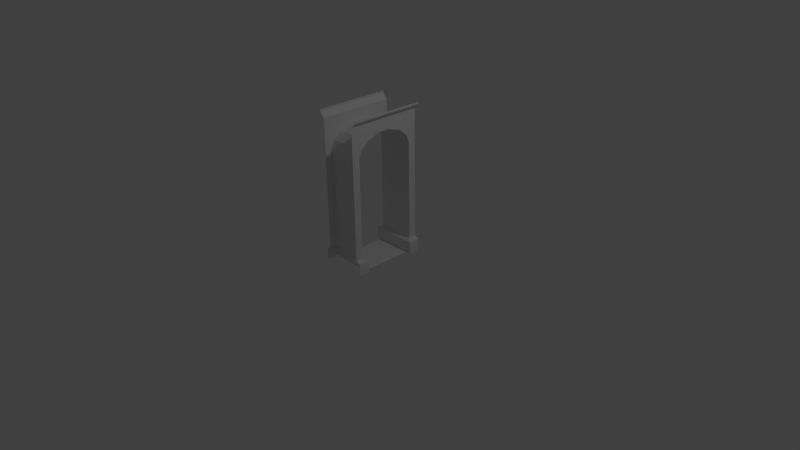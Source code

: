 # Source: Door.blend  (saved by Blender 2.69.10; exported with 4.5.12 LTS)
import bpy
from mathutils import Matrix  # noqa: F401  (used for matrix-valued properties, if any)

bpy.ops.wm.read_factory_settings(use_empty=True)
scene = bpy.context.scene
scene.name = 'Scene'

# ---- collections
col_collection_1 = bpy.data.collections.new('Collection 1'); scene.collection.children.link(col_collection_1)

# ---- materials (node trees are filled in below, after node groups)
mat_material = bpy.data.materials.new('Material')
mat_material.alpha_threshold = 0.0
mat_material.use_transparent_shadow = False
mat_material.roughness = 0.5
mat_material.line_color = (0.0, 0.0, 0.0, 1.0)

# ---- material node trees

# ---- world
world_world = bpy.data.worlds.new('World'); scene.world = world_world
world_world.color = (0.05088, 0.05088, 0.05088)
world_world.use_sun_shadow = False
world_world.sun_shadow_jitter_overblur = 0.0
world_world.cycles.sampling_method = 'MANUAL'
world_world.cycles.sample_map_resolution = 256

# ---- cameras
cam_camera = bpy.data.cameras.new('Camera')
cam_camera.clip_end = 100.0
cam_camera.lens = 35.0
cam_camera.sensor_width = 32.0
cam_camera.sensor_height = 18.0
cam_camera.ortho_scale = 7.314
cam_camera.dof.focus_distance = 0.0
cam_camera.dof.aperture_fstop = 128.0

# ---- lights
light_lamp = bpy.data.lights.new('Lamp', 'POINT')
light_lamp.transmission_factor = 0.0
light_lamp.cutoff_distance = 30.0
light_lamp.energy = 100.0
light_lamp.shadow_buffer_clip_start = 1.001
light_lamp.shadow_soft_size = 0.1
light_lamp.shadow_maximum_resolution = 0.006
light_lamp.use_absolute_resolution = True
light_lamp.cycles.use_multiple_importance_sampling = False

# ---- meshes
me_wallside = bpy.data.meshes.new('WallSide')
me_wallside.from_pydata([(0.25, 0.1841, 0.5), (0.25, 1.906, 0.5), (0.3091, 3.199e-07, 0.5), (0.3091, 0.1562, 0.5), (0.3092, 2.0, 0.5), (0.3092, 1.969, 0.5), (0.25, 1.906, 7.749e-07), (0.3092, 2.0, 8.941e-07), (0.3092, 1.969, 8.941e-07), (0.3091, 3.516e-07, 0.3492), (0.25, 1.752, 7.749e-07), (0.3091, 0.1562, 0.3492), (0.25, 0.1841, 0.3992), (0.25, 1.497, 0.3992), (0.25, 1.594, 0.3596), (0.25, 1.687, 0.2561), (0.25, 1.752, 0.06607), (1.096e-06, 3.475e-07, 0.3492), (1.096e-06, 1.752, 7.749e-07), (1.096e-06, 0.1562, 0.3492), (1.096e-06, 0.1841, 0.3992), (1.096e-06, 1.497, 0.3992), (1.096e-06, 1.594, 0.3596), (1.096e-06, 1.687, 0.2561), (1.096e-06, 1.752, 0.06607), (0.2501, 6.994e-07, 6.557e-07), (0.2501, 3.516e-07, 0.3492), (1.096e-06, 7.095e-07, 6.557e-07), (1.096e-06, 3.475e-07, 0.3492)], [], [(11, 9, 17, 19), (8, 5, 1, 6), (7, 4, 5, 8), (12, 11, 19, 20), (10, 16, 24, 18), (12, 0, 3, 11), (11, 3, 2, 9), (0, 12, 13, 14, 15, 16, 10, 6, 1), (13, 12, 20, 21), (14, 13, 21, 22), (15, 14, 22, 23), (16, 15, 23, 24), (26, 25, 27, 28)])
_uv = me_wallside.uv_layers.new(name='UVMap')
_uv.uv.foreach_set('vector', [0.543, 0.5508, 0.543, 0.5312, 0.5039, 0.5312, 0.5039, 0.5508, 0.5625, 0.9961, 0.5, 0.9961, 0.5, 0.9883, 0.5625, 0.9883, 0.5625, 1.0, 0.5, 1.0, 0.5, 0.9961, 0.5625, 0.9961, 0.5352, 0.5547, 0.543, 0.5508, 0.5039, 0.5508, 0.5039, 0.5547, 0.5352, 0.75, 0.5352, 0.75, 0.5039, 0.75, 0.5039, 0.75, 0.5117, 0.7734, 0.5, 0.7734, 0.5, 0.7695, 0.5117, 0.7695, 0.5117, 0.7695, 0.5, 0.7695, 0.5, 0.75, 0.5117, 0.75, 0.5, 0.7734, 0.5117, 0.7734, 0.5117, 0.9375, 0.5156, 0.9492, 0.5273, 0.9609, 0.5547, 0.9688, 0.5625, 0.9688, 0.5625, 0.9883, 0.5, 0.9883, 0.5352, 0.7188, 0.5352, 0.5547, 0.5039, 0.5547, 0.5039, 0.7188, 0.5352, 0.7305, 0.5352, 0.7188, 0.5039, 0.7188, 0.5039, 0.7305, 0.5352, 0.7422, 0.5352, 0.7305, 0.5039, 0.7305, 0.5039, 0.7422, 0.5352, 0.75, 0.5352, 0.7422, 0.5039, 0.7422, 0.5039, 0.75, 0.1465, 0.6875, 0.1875, 0.6875, 0.1875, 0.7188, 0.1465, 0.7188])
me_wallside.materials.append(mat_material)
me_wallside.use_remesh_preserve_volume = False
me_wallside.use_remesh_preserve_attributes = False
me_wallside.use_mirror_vertex_groups = False
me_wallside.update()

# ---- objects
ob_mirror = bpy.data.objects.new('Mirror', None)
ob_door = bpy.data.objects.new('Door', me_wallside)
ob_lamp = bpy.data.objects.new('Lamp', light_lamp)
ob_camera = bpy.data.objects.new('Camera', cam_camera)

# ---- transforms, parenting, visibility, modifiers, constraints
ob_mirror.location = (0.0, 0.0, 0.0)
ob_mirror.empty_image_offset = (0.0, 0.0)
ob_mirror.lineart.crease_threshold = 0.0
ob_door.location = (0.0, 0.0, 0.0)
ob_door.rotation_euler = (1.571, 0.0, 0.0)
ob_door.lock_location = (True, True, True)
ob_door.lock_rotation = (True, True, True)
ob_door.lock_scale = (True, True, True)
ob_door.lineart.crease_threshold = 0.0
_m = ob_door.modifiers.new('Triangulate', 'TRIANGULATE')
_m = ob_door.modifiers.new('Mirror', 'MIRROR')
_m.use_axis = (True, True, False)
_m.merge_threshold = 0.1237
_m.mirror_object = ob_mirror
ob_lamp.location = (4.076, 1.005, 5.904)
ob_lamp.rotation_euler = (0.6503, 0.05522, 1.866)
ob_lamp.lock_rotations_4d = False
ob_lamp.empty_display_type = 'ARROWS'
ob_lamp.color = (0.0, 0.0, 0.0, 0.0)
ob_lamp.lineart.crease_threshold = 0.0
ob_camera.location = (7.481, -6.508, 5.344)
ob_camera.rotation_euler = (1.109, 0.01082, 0.8149)
ob_camera.lock_rotations_4d = False
ob_camera.empty_display_type = 'ARROWS'
ob_camera.color = (0.0, 0.0, 0.0, 0.0)
ob_camera.display_type = 'WIRE'
ob_camera.lineart.crease_threshold = 0.0

# ---- collection membership
col_collection_1.objects.link(ob_mirror)
col_collection_1.objects.link(ob_door)
col_collection_1.objects.link(ob_lamp)
col_collection_1.objects.link(ob_camera)

# ---- scene / render settings (as saved in the file)
scene.camera = ob_camera
scene.frame_start = 1; scene.frame_end = 250; scene.frame_set(1)
scene.render.engine = 'BLENDER_EEVEE_NEXT'
scene.render.image_settings.color_mode = 'RGB'
scene.render.image_settings.compression = 90
scene.render.resolution_percentage = 50
scene.render.dither_intensity = 0.0
scene.render.bake_margin = 2
scene.cycles.use_denoising = False
scene.cycles.samples = 10
scene.cycles.sampling_pattern = 'TABULATED_SOBOL'
scene.cycles.light_sampling_threshold = 0.0
scene.cycles.use_adaptive_sampling = False
scene.cycles.use_light_tree = False
scene.cycles.blur_glossy = 0.0
scene.cycles.volume_bounces = 1
scene.cycles.pixel_filter_type = 'GAUSSIAN'
scene.cycles.sample_clamp_indirect = 0.0
scene.view_settings.view_transform = 'Standard'
bpy.context.view_layer.update()
